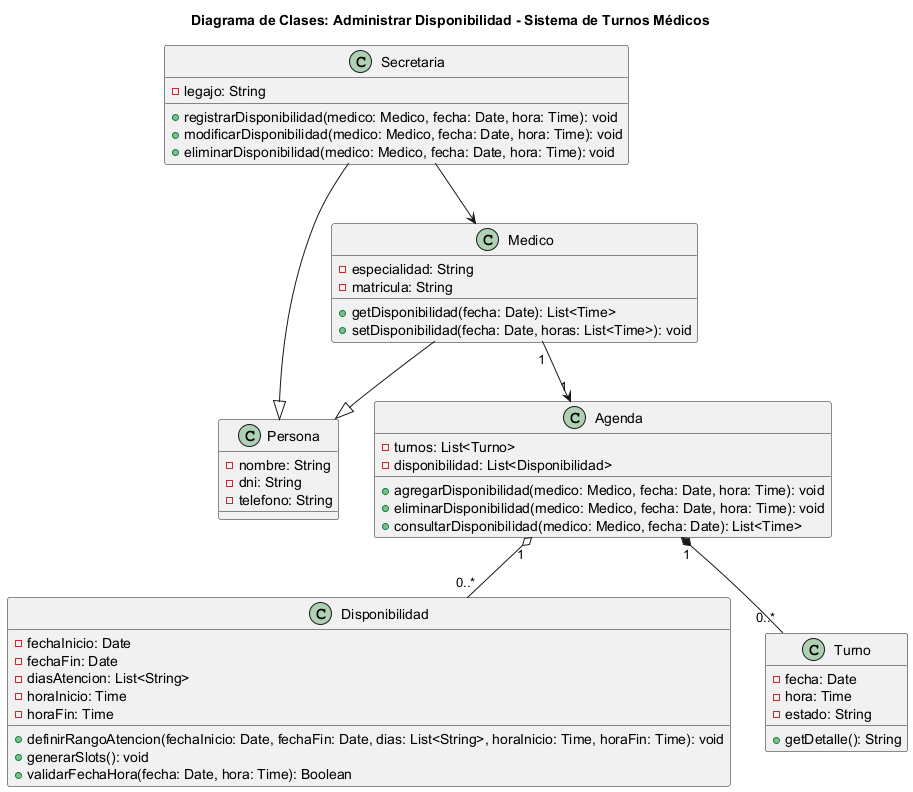

The diagram above was rendered by PlantUML. Its source (embedded in the PNG):
@startuml 05-clases-administrar-disponibilidad-05
title Diagrama de Clases: Administrar Disponibilidad - Sistema de Turnos Médicos
class Persona {
  - nombre: String
  - dni: String
  - telefono: String
}

class Secretaria {
  - legajo: String
  + registrarDisponibilidad(medico: Medico, fecha: Date, hora: Time): void
  + modificarDisponibilidad(medico: Medico, fecha: Date, hora: Time): void
  + eliminarDisponibilidad(medico: Medico, fecha: Date, hora: Time): void
}

class Medico {
  - especialidad: String
  - matricula: String
  + getDisponibilidad(fecha: Date): List<Time>
  + setDisponibilidad(fecha: Date, horas: List<Time>): void
}

class Agenda {
  - turnos: List<Turno>
  - disponibilidad: List<Disponibilidad>
  + agregarDisponibilidad(medico: Medico, fecha: Date, hora: Time): void
  + eliminarDisponibilidad(medico: Medico, fecha: Date, hora: Time): void
  + consultarDisponibilidad(medico: Medico, fecha: Date): List<Time>
}

class Disponibilidad {
    - fechaInicio: Date
    - fechaFin: Date
    - diasAtencion: List<String>
    - horaInicio: Time
    - horaFin: Time
    + definirRangoAtencion(fechaInicio: Date, fechaFin: Date, dias: List<String>, horaInicio: Time, horaFin: Time): void
    + generarSlots(): void
    + validarFechaHora(fecha: Date, hora: Time): Boolean
}

class Turno {
  - fecha: Date
  - hora: Time
  - estado: String
  + getDetalle(): String
}

Secretaria --|> Persona
Medico --|> Persona
Secretaria --> Medico
Agenda "1" o-- "0..*" Disponibilidad
Agenda "1" *-- "0..*" Turno
Medico "1" --> "1" Agenda
@enduml